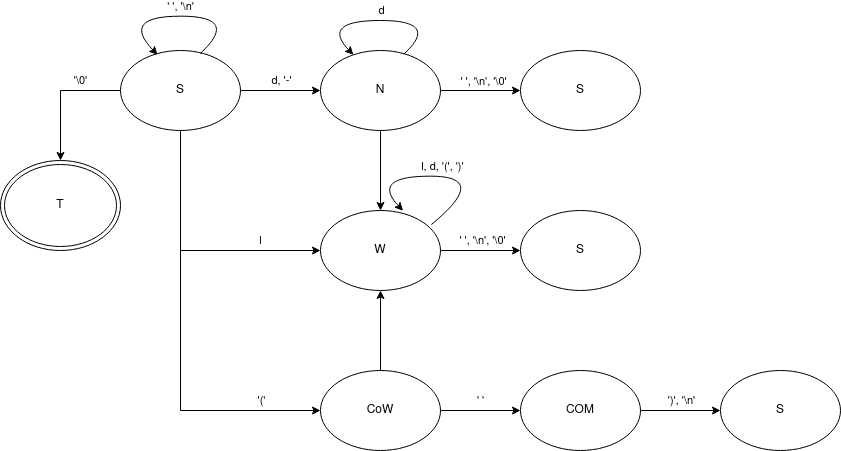

The diagram above was exported from draw.io. Its source (the exported page's mxGraphModel, read from the mxfile embedded in the PNG):
<mxGraphModel dx="1154" dy="526" grid="1" gridSize="10" guides="1" tooltips="1" connect="1" arrows="1" fold="1" page="1" pageScale="1" pageWidth="850" pageHeight="1100" math="0" shadow="0">
  <root>
    <mxCell id="0" />
    <mxCell id="1" parent="0" />
    <mxCell id="rfcsnWh8ChQMic8KzXti-61" style="edgeStyle=orthogonalEdgeStyle;rounded=0;orthogonalLoop=1;jettySize=auto;html=1;exitX=0.5;exitY=1;exitDx=0;exitDy=0;" edge="1" parent="1" source="rfcsnWh8ChQMic8KzXti-3" target="rfcsnWh8ChQMic8KzXti-27">
      <mxGeometry relative="1" as="geometry" />
    </mxCell>
    <mxCell id="rfcsnWh8ChQMic8KzXti-3" value="N" style="ellipse;whiteSpace=wrap;html=1;" vertex="1" parent="1">
      <mxGeometry x="340" y="120" width="120" height="80" as="geometry" />
    </mxCell>
    <mxCell id="rfcsnWh8ChQMic8KzXti-43" style="edgeStyle=orthogonalEdgeStyle;rounded=0;orthogonalLoop=1;jettySize=auto;html=1;exitX=0.5;exitY=1;exitDx=0;exitDy=0;entryX=0;entryY=0.5;entryDx=0;entryDy=0;" edge="1" parent="1" source="rfcsnWh8ChQMic8KzXti-4" target="rfcsnWh8ChQMic8KzXti-42">
      <mxGeometry relative="1" as="geometry" />
    </mxCell>
    <mxCell id="rfcsnWh8ChQMic8KzXti-65" value="'('" style="edgeLabel;html=1;align=center;verticalAlign=middle;resizable=0;points=[];" vertex="1" connectable="0" parent="rfcsnWh8ChQMic8KzXti-43">
      <mxGeometry x="0.6148" y="-1" relative="1" as="geometry">
        <mxPoint x="21" y="-11" as="offset" />
      </mxGeometry>
    </mxCell>
    <mxCell id="rfcsnWh8ChQMic8KzXti-44" style="edgeStyle=orthogonalEdgeStyle;rounded=0;orthogonalLoop=1;jettySize=auto;html=1;exitX=0.5;exitY=1;exitDx=0;exitDy=0;entryX=0;entryY=0.5;entryDx=0;entryDy=0;" edge="1" parent="1" source="rfcsnWh8ChQMic8KzXti-4" target="rfcsnWh8ChQMic8KzXti-27">
      <mxGeometry relative="1" as="geometry" />
    </mxCell>
    <mxCell id="rfcsnWh8ChQMic8KzXti-60" value="l" style="edgeLabel;html=1;align=center;verticalAlign=middle;resizable=0;points=[];" vertex="1" connectable="0" parent="rfcsnWh8ChQMic8KzXti-44">
      <mxGeometry x="0.5687" y="1" relative="1" as="geometry">
        <mxPoint x="-4" y="-9" as="offset" />
      </mxGeometry>
    </mxCell>
    <mxCell id="rfcsnWh8ChQMic8KzXti-46" style="edgeStyle=orthogonalEdgeStyle;rounded=0;orthogonalLoop=1;jettySize=auto;html=1;exitX=1;exitY=0.5;exitDx=0;exitDy=0;entryX=0;entryY=0.5;entryDx=0;entryDy=0;" edge="1" parent="1" source="rfcsnWh8ChQMic8KzXti-4" target="rfcsnWh8ChQMic8KzXti-3">
      <mxGeometry relative="1" as="geometry" />
    </mxCell>
    <mxCell id="rfcsnWh8ChQMic8KzXti-54" value="d, '-'" style="edgeLabel;html=1;align=center;verticalAlign=middle;resizable=0;points=[];" vertex="1" connectable="0" parent="rfcsnWh8ChQMic8KzXti-46">
      <mxGeometry x="-0.2983" y="-2" relative="1" as="geometry">
        <mxPoint x="12" y="-12" as="offset" />
      </mxGeometry>
    </mxCell>
    <mxCell id="rfcsnWh8ChQMic8KzXti-68" style="edgeStyle=orthogonalEdgeStyle;rounded=0;orthogonalLoop=1;jettySize=auto;html=1;exitX=0;exitY=0.5;exitDx=0;exitDy=0;" edge="1" parent="1" source="rfcsnWh8ChQMic8KzXti-4">
      <mxGeometry relative="1" as="geometry">
        <mxPoint x="80" y="230" as="targetPoint" />
      </mxGeometry>
    </mxCell>
    <mxCell id="rfcsnWh8ChQMic8KzXti-70" value="'\0'" style="edgeLabel;html=1;align=center;verticalAlign=middle;resizable=0;points=[];" vertex="1" connectable="0" parent="rfcsnWh8ChQMic8KzXti-68">
      <mxGeometry x="-0.3814" y="2" relative="1" as="geometry">
        <mxPoint y="-12" as="offset" />
      </mxGeometry>
    </mxCell>
    <mxCell id="rfcsnWh8ChQMic8KzXti-4" value="S" style="ellipse;whiteSpace=wrap;html=1;" vertex="1" parent="1">
      <mxGeometry x="140" y="120" width="120" height="80" as="geometry" />
    </mxCell>
    <mxCell id="rfcsnWh8ChQMic8KzXti-8" value="" style="endArrow=classic;html=1;rounded=0;exitX=1;exitY=0.5;exitDx=0;exitDy=0;entryX=0;entryY=0.5;entryDx=0;entryDy=0;" edge="1" parent="1" source="rfcsnWh8ChQMic8KzXti-3" target="rfcsnWh8ChQMic8KzXti-11">
      <mxGeometry relative="1" as="geometry">
        <mxPoint x="500" y="159.66" as="sourcePoint" />
        <mxPoint x="600" y="159.66" as="targetPoint" />
        <Array as="points" />
      </mxGeometry>
    </mxCell>
    <mxCell id="rfcsnWh8ChQMic8KzXti-10" value="&lt;div&gt;' ', '\n', '\0'&lt;br&gt;&lt;/div&gt;" style="edgeLabel;html=1;align=center;verticalAlign=middle;resizable=0;points=[];" vertex="1" connectable="0" parent="rfcsnWh8ChQMic8KzXti-8">
      <mxGeometry x="-0.32" relative="1" as="geometry">
        <mxPoint x="16" y="-9" as="offset" />
      </mxGeometry>
    </mxCell>
    <mxCell id="rfcsnWh8ChQMic8KzXti-11" value="&lt;div&gt;S&lt;/div&gt;" style="ellipse;whiteSpace=wrap;html=1;" vertex="1" parent="1">
      <mxGeometry x="540" y="120" width="120" height="80" as="geometry" />
    </mxCell>
    <mxCell id="rfcsnWh8ChQMic8KzXti-40" style="edgeStyle=orthogonalEdgeStyle;rounded=0;orthogonalLoop=1;jettySize=auto;html=1;exitX=1;exitY=0.5;exitDx=0;exitDy=0;" edge="1" parent="1" source="rfcsnWh8ChQMic8KzXti-27" target="rfcsnWh8ChQMic8KzXti-39">
      <mxGeometry relative="1" as="geometry" />
    </mxCell>
    <mxCell id="rfcsnWh8ChQMic8KzXti-41" value="&lt;div&gt;' ', '\n', '\0'&lt;/div&gt;" style="edgeLabel;html=1;align=center;verticalAlign=middle;resizable=0;points=[];" vertex="1" connectable="0" parent="rfcsnWh8ChQMic8KzXti-40">
      <mxGeometry x="-0.2041" y="3" relative="1" as="geometry">
        <mxPoint x="10" y="-7" as="offset" />
      </mxGeometry>
    </mxCell>
    <mxCell id="rfcsnWh8ChQMic8KzXti-27" value="W" style="ellipse;whiteSpace=wrap;html=1;" vertex="1" parent="1">
      <mxGeometry x="340" y="280" width="120" height="80" as="geometry" />
    </mxCell>
    <mxCell id="rfcsnWh8ChQMic8KzXti-39" value="S" style="ellipse;whiteSpace=wrap;html=1;" vertex="1" parent="1">
      <mxGeometry x="540" y="280" width="120" height="80" as="geometry" />
    </mxCell>
    <mxCell id="rfcsnWh8ChQMic8KzXti-48" style="edgeStyle=orthogonalEdgeStyle;rounded=0;orthogonalLoop=1;jettySize=auto;html=1;exitX=1;exitY=0.5;exitDx=0;exitDy=0;entryX=0;entryY=0.5;entryDx=0;entryDy=0;" edge="1" parent="1" source="rfcsnWh8ChQMic8KzXti-42" target="rfcsnWh8ChQMic8KzXti-47">
      <mxGeometry relative="1" as="geometry" />
    </mxCell>
    <mxCell id="rfcsnWh8ChQMic8KzXti-53" value="' '" style="edgeLabel;html=1;align=center;verticalAlign=middle;resizable=0;points=[];" vertex="1" connectable="0" parent="rfcsnWh8ChQMic8KzXti-48">
      <mxGeometry x="-0.281" y="2" relative="1" as="geometry">
        <mxPoint x="11" y="-8" as="offset" />
      </mxGeometry>
    </mxCell>
    <mxCell id="rfcsnWh8ChQMic8KzXti-49" style="edgeStyle=orthogonalEdgeStyle;rounded=0;orthogonalLoop=1;jettySize=auto;html=1;exitX=0.5;exitY=0;exitDx=0;exitDy=0;entryX=0.5;entryY=1;entryDx=0;entryDy=0;" edge="1" parent="1" source="rfcsnWh8ChQMic8KzXti-42" target="rfcsnWh8ChQMic8KzXti-27">
      <mxGeometry relative="1" as="geometry" />
    </mxCell>
    <mxCell id="rfcsnWh8ChQMic8KzXti-42" value="CoW" style="ellipse;whiteSpace=wrap;html=1;" vertex="1" parent="1">
      <mxGeometry x="340" y="440" width="120" height="80" as="geometry" />
    </mxCell>
    <mxCell id="rfcsnWh8ChQMic8KzXti-51" style="edgeStyle=orthogonalEdgeStyle;rounded=0;orthogonalLoop=1;jettySize=auto;html=1;exitX=1;exitY=0.5;exitDx=0;exitDy=0;" edge="1" parent="1" source="rfcsnWh8ChQMic8KzXti-47" target="rfcsnWh8ChQMic8KzXti-50">
      <mxGeometry relative="1" as="geometry" />
    </mxCell>
    <mxCell id="rfcsnWh8ChQMic8KzXti-52" value="')', '\n'" style="edgeLabel;html=1;align=center;verticalAlign=middle;resizable=0;points=[];" vertex="1" connectable="0" parent="rfcsnWh8ChQMic8KzXti-51">
      <mxGeometry x="0.15" relative="1" as="geometry">
        <mxPoint x="-6" y="-10" as="offset" />
      </mxGeometry>
    </mxCell>
    <mxCell id="rfcsnWh8ChQMic8KzXti-47" value="COM" style="ellipse;whiteSpace=wrap;html=1;" vertex="1" parent="1">
      <mxGeometry x="540" y="440" width="120" height="80" as="geometry" />
    </mxCell>
    <mxCell id="rfcsnWh8ChQMic8KzXti-50" value="&lt;div&gt;S&lt;/div&gt;" style="ellipse;whiteSpace=wrap;html=1;" vertex="1" parent="1">
      <mxGeometry x="740" y="440" width="120" height="80" as="geometry" />
    </mxCell>
    <mxCell id="rfcsnWh8ChQMic8KzXti-55" value="" style="curved=1;endArrow=classic;html=1;rounded=0;entryX=0.274;entryY=0.054;entryDx=0;entryDy=0;entryPerimeter=0;exitX=0.694;exitY=0.046;exitDx=0;exitDy=0;exitPerimeter=0;" edge="1" parent="1" source="rfcsnWh8ChQMic8KzXti-3" target="rfcsnWh8ChQMic8KzXti-3">
      <mxGeometry width="50" height="50" relative="1" as="geometry">
        <mxPoint x="440" y="130" as="sourcePoint" />
        <mxPoint x="490" y="80" as="targetPoint" />
        <Array as="points">
          <mxPoint x="460" y="90" />
          <mxPoint x="340" y="90" />
        </Array>
      </mxGeometry>
    </mxCell>
    <mxCell id="rfcsnWh8ChQMic8KzXti-56" value="&lt;div&gt;d&lt;/div&gt;" style="edgeLabel;html=1;align=center;verticalAlign=middle;resizable=0;points=[];" vertex="1" connectable="0" parent="rfcsnWh8ChQMic8KzXti-55">
      <mxGeometry x="0.1724" relative="1" as="geometry">
        <mxPoint x="18" y="-10" as="offset" />
      </mxGeometry>
    </mxCell>
    <mxCell id="rfcsnWh8ChQMic8KzXti-57" value="" style="curved=1;endArrow=classic;html=1;rounded=0;entryX=0.309;entryY=0.054;entryDx=0;entryDy=0;entryPerimeter=0;exitX=0.665;exitY=0.037;exitDx=0;exitDy=0;exitPerimeter=0;" edge="1" parent="1" source="rfcsnWh8ChQMic8KzXti-4" target="rfcsnWh8ChQMic8KzXti-4">
      <mxGeometry width="50" height="50" relative="1" as="geometry">
        <mxPoint x="223.27999999999975" y="119.35999999999996" as="sourcePoint" />
        <mxPoint x="172.87999999999988" y="119.99999999999994" as="targetPoint" />
        <Array as="points">
          <mxPoint x="260" y="85.68" />
          <mxPoint x="140" y="85.68" />
        </Array>
      </mxGeometry>
    </mxCell>
    <mxCell id="rfcsnWh8ChQMic8KzXti-58" value="&lt;div&gt;' ', '\n'&lt;br&gt;&lt;/div&gt;" style="edgeLabel;html=1;align=center;verticalAlign=middle;resizable=0;points=[];" vertex="1" connectable="0" parent="rfcsnWh8ChQMic8KzXti-57">
      <mxGeometry x="0.1724" relative="1" as="geometry">
        <mxPoint x="19" y="-10" as="offset" />
      </mxGeometry>
    </mxCell>
    <mxCell id="rfcsnWh8ChQMic8KzXti-63" value="" style="curved=1;endArrow=classic;html=1;rounded=0;entryX=0.688;entryY=0.003;entryDx=0;entryDy=0;entryPerimeter=0;exitX=0.924;exitY=0.175;exitDx=0;exitDy=0;exitPerimeter=0;" edge="1" parent="1" source="rfcsnWh8ChQMic8KzXti-27" target="rfcsnWh8ChQMic8KzXti-27">
      <mxGeometry width="50" height="50" relative="1" as="geometry">
        <mxPoint x="473.27999999999975" y="279.35999999999996" as="sourcePoint" />
        <mxPoint x="422.8799999999999" y="279.99999999999994" as="targetPoint" />
        <Array as="points">
          <mxPoint x="510" y="245.68" />
          <mxPoint x="390" y="245.68" />
        </Array>
      </mxGeometry>
    </mxCell>
    <mxCell id="rfcsnWh8ChQMic8KzXti-64" value="&lt;div&gt;l, d, '(', ')'&lt;br&gt;&lt;/div&gt;" style="edgeLabel;html=1;align=center;verticalAlign=middle;resizable=0;points=[];" vertex="1" connectable="0" parent="rfcsnWh8ChQMic8KzXti-63">
      <mxGeometry x="0.1724" relative="1" as="geometry">
        <mxPoint x="18" y="-10" as="offset" />
      </mxGeometry>
    </mxCell>
    <mxCell id="rfcsnWh8ChQMic8KzXti-69" value="T" style="ellipse;shape=doubleEllipse;whiteSpace=wrap;html=1;" vertex="1" parent="1">
      <mxGeometry x="20" y="230" width="120" height="90" as="geometry" />
    </mxCell>
  </root>
</mxGraphModel>